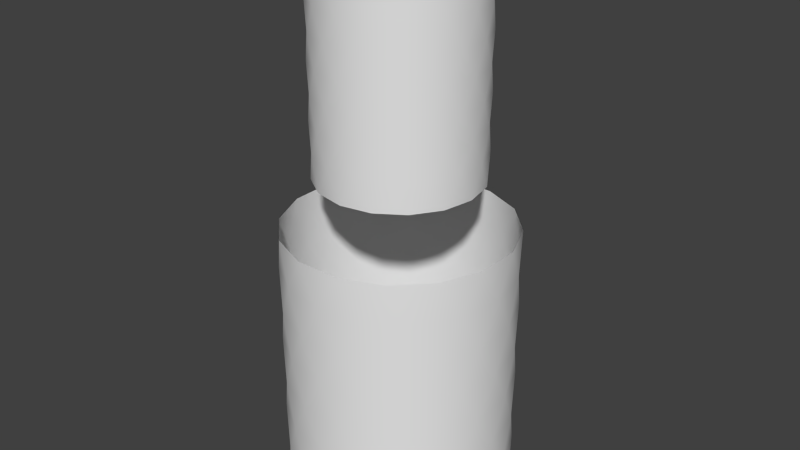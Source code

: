 # Source: splitMesh.blend  (saved by Blender 2.60.0; exported with 4.5.12 LTS)
import bpy
from mathutils import Matrix  # noqa: F401  (used for matrix-valued properties, if any)

bpy.ops.wm.read_factory_settings(use_empty=True)
scene = bpy.context.scene
scene.name = 'Scene'

# ---- collections
col_collection_1 = bpy.data.collections.new('Collection 1'); scene.collection.children.link(col_collection_1)

# ---- world
world_world = bpy.data.worlds.new('World'); scene.world = world_world
world_world.color = (0.05088, 0.05088, 0.05088)
world_world.use_sun_shadow = False
world_world.sun_shadow_jitter_overblur = 0.0
world_world.cycles.sampling_method = 'MANUAL'
world_world.cycles.sample_map_resolution = 256

# ---- meshes
me_circle_001 = bpy.data.meshes.new('Circle.001')
me_circle_001.from_pydata([(-0.1951, 0.9808, 0.3445), (0.5556, 0.8315, 0.3445), (0.8315, -0.5556, 0.3445), (0.1951, -0.9808, 0.3445), (-0.5556, 0.8315, 0.3445), (0.0, 1.0, 0.0), (0.3827, 0.9239, 0.0), (0.7071, 0.7071, 0.0), (0.9239, 0.3827, 0.0), (1.0, -4.371e-08, 0.0), (0.9239, -0.3827, 0.0), (0.7071, -0.7071, 0.0), (0.3827, -0.9239, 0.0), (1.51e-07, -1.0, 0.0), (-0.3827, -0.9239, 0.0), (-0.7071, -0.7071, 0.0), (-0.9239, -0.3827, 0.0), (-1.0, 1.192e-08, 0.0), (-0.9239, 0.3827, 0.0), (-0.7071, 0.7071, 0.0), (-0.3827, 0.9239, 0.0), (-0.8315, 0.5556, 0.3445), (-0.9808, 0.1951, 0.3445), (-0.9808, -0.1951, 0.3445), (-0.8315, -0.5556, 0.3445), (-0.5556, -0.8315, 0.3445), (-0.1951, -0.9808, 0.3445), (0.5556, -0.8315, 0.3445), (0.9808, -0.1951, 0.3445), (0.9808, 0.1951, 0.3445), (0.8315, 0.5556, 0.3445), (0.1951, 0.9808, 0.3445), (0.7071, 0.7071, 0.6891), (0.3827, 0.9239, 0.6891), (-0.3827, 0.9239, 0.6891), (-0.3827, 0.9239, 1.378), (-2.384e-07, 1.0, 1.378), (0.3827, 0.9239, 1.378), (0.7071, 0.7071, 1.378), (0.9239, 0.3827, 1.378), (-0.3827, -0.9239, 1.378), (-0.9239, 0.3827, 1.378), (-0.7071, 0.7071, 1.378), (0.1951, 0.9808, 1.034), (0.8315, 0.5556, 1.034), (0.9808, 0.1951, 1.034), (0.9808, -0.1951, 1.034), (0.5556, -0.8315, 1.034), (-0.1951, -0.9808, 1.034), (-0.5556, -0.8315, 1.034), (-0.8315, -0.5556, 1.034), (-0.9808, -0.1951, 1.034), (-0.9808, 0.1951, 1.034), (-0.8315, 0.5556, 1.034), (-0.7071, 0.7071, 0.6891), (-0.9239, 0.3827, 0.6891), (-1.0, 5.96e-08, 0.6891), (-0.9239, -0.3827, 0.6891), (-0.7071, -0.7071, 0.6891), (-0.3827, -0.9239, 0.6891), (3.179e-08, -1.0, 0.6891), (0.3827, -0.9239, 0.6891), (0.7071, -0.7071, 0.6891), (0.9239, -0.3827, 0.6891), (1.0, 2.98e-08, 0.6891), (0.9239, 0.3827, 0.6891), (-1.192e-07, 1.0, 0.6891), (-0.5556, 0.8315, 1.034), (0.1951, -0.9808, 1.034), (0.8315, -0.5556, 1.034), (0.5556, 0.8315, 1.034), (-0.1951, 0.9808, 1.034), (-0.1951, 0.9808, 2.412), (0.5556, 0.8315, 2.412), (0.8315, -0.5556, 2.412), (0.1951, -0.9808, 2.412), (-0.5556, 0.8315, 2.412), (-2.98e-07, 1.0, 2.067), (0.9239, 0.3827, 2.067), (1.0, 1.788e-07, 2.067), (0.9239, -0.3827, 2.067), (0.7071, -0.7071, 2.067), (0.3827, -0.9239, 2.067), (-1.47e-07, -1.0, 2.067), (-0.3827, -0.9239, 2.067), (-0.7071, -0.7071, 2.067), (-0.9239, -0.3827, 2.067), (-1.0, 2.086e-07, 2.067), (-0.9239, 0.3827, 2.067), (-0.7071, 0.7071, 2.067), (-0.8315, 0.5556, 2.412), (-0.9808, 0.1951, 2.412), (-0.9808, -0.1951, 2.412), (-0.8315, -0.5556, 2.412), (-0.5556, -0.8315, 2.412), (-0.1951, -0.9808, 2.412), (0.5556, -0.8315, 2.412), (0.9808, -0.1951, 2.412), (0.9808, 0.1951, 2.412), (0.8315, 0.5556, 2.412), (0.1951, 0.9808, 2.412), (-0.7113, 2.625e-07, 2.848), (-0.6572, -0.2722, 2.848), (-0.2722, -0.6572, 2.848), (0.7113, 3.049e-07, 2.848), (0.6572, 0.2722, 2.848), (0.503, 0.503, 2.848), (0.2722, 0.6572, 2.848), (-4.289e-07, 0.7113, 2.848), (-0.2722, 0.6572, 2.848), (-0.3827, 0.9239, 2.067), (0.3827, 0.9239, 2.067), (0.7071, 0.7071, 2.067), (0.1951, 0.9808, 1.723), (0.8315, 0.5556, 1.723), (0.9808, 0.1951, 1.723), (0.9808, -0.1951, 1.723), (0.5556, -0.8315, 1.723), (-0.1951, -0.9808, 1.723), (-0.5556, -0.8315, 1.723), (-0.8315, -0.5556, 1.723), (-0.9808, -0.1951, 1.723), (-0.9808, 0.1951, 1.723), (-0.8315, 0.5556, 1.723), (-1.0, 1.639e-07, 1.378), (-0.9239, -0.3827, 1.378), (-0.7071, -0.7071, 1.378), (-2.782e-08, -1.0, 1.378), (0.3827, -0.9239, 1.378), (0.7071, -0.7071, 1.378), (0.9239, -0.3827, 1.378), (1.0, 1.043e-07, 1.378), (-0.5556, 0.8315, 1.723), (0.1951, -0.9808, 1.723), (0.8315, -0.5556, 1.723), (0.5556, 0.8315, 1.723), (-0.1951, 0.9808, 1.723), (-0.1388, 0.6976, 4.073), (0.3952, 0.5914, 4.073), (0.5914, -0.3952, 4.073), (0.1388, -0.6976, 4.073), (-0.3952, 0.5914, 4.073), (0.7113, 4.003e-07, 3.828), (0.6572, -0.2722, 3.828), (0.503, -0.503, 3.828), (0.2722, -0.6572, 3.828), (-4.063e-07, -0.7113, 3.828), (-0.503, -0.503, 3.828), (-0.6572, -0.2722, 3.828), (-0.7113, 4.427e-07, 3.828), (-0.5914, 0.3952, 4.073), (-0.6976, 0.1388, 4.073), (-0.6976, -0.1388, 4.073), (-0.5914, -0.3952, 4.073), (-0.3952, -0.5914, 4.073), (-0.1388, -0.6976, 4.073), (0.3952, -0.5914, 4.073), (0.6976, -0.1388, 4.073), (0.6976, 0.1388, 4.073), (0.5914, 0.3952, 4.073), (0.1388, 0.6976, 4.073), (0.503, 0.503, 4.318), (0.2722, 0.6572, 4.318), (-0.2722, 0.6572, 4.318), (-0.2722, 0.6572, 4.808), (-6.833e-07, 0.7113, 4.808), (0.2722, 0.6572, 4.808), (0.503, 0.503, 4.808), (0.6572, 0.2722, 4.808), (0.7113, 5.169e-07, 4.808), (0.6572, -0.2722, 4.808), (0.503, -0.503, 4.808), (0.2722, -0.6572, 4.808), (-3.017e-07, -0.7113, 4.808), (-0.2722, -0.6572, 4.808), (-0.503, -0.503, 4.808), (-0.6572, -0.2722, 4.808), (-0.7113, 4.745e-07, 4.808), (-0.6572, 0.2722, 4.808), (-0.503, 0.503, 4.808), (0.1388, 0.6976, 4.563), (0.5914, 0.3952, 4.563), (0.6976, 0.1388, 4.563), (0.6976, -0.1388, 4.563), (0.3952, -0.5914, 4.563), (-0.1388, -0.6976, 4.563), (-0.3952, -0.5914, 4.563), (-0.5914, -0.3952, 4.563), (-0.6976, -0.1388, 4.563), (-0.6976, 0.1388, 4.563), (-0.5914, 0.3952, 4.563), (-0.503, 0.503, 4.318), (-0.6572, 0.2722, 4.318), (-0.7113, 4.745e-07, 4.318), (-0.6572, -0.2722, 4.318), (-0.503, -0.503, 4.318), (-0.2722, -0.6572, 4.318), (-4.911e-07, -0.7113, 4.318), (0.2722, -0.6572, 4.318), (0.503, -0.503, 4.318), (0.6572, -0.2722, 4.318), (0.7113, 4.533e-07, 4.318), (0.6572, 0.2722, 4.318), (-5.985e-07, 0.7113, 4.318), (-0.3952, 0.5914, 4.563), (0.1388, -0.6976, 4.563), (0.5914, -0.3952, 4.563), (0.3952, 0.5914, 4.563), (-0.1388, 0.6976, 4.563), (-0.1388, 0.6976, 3.583), (0.3952, 0.5914, 3.583), (0.5914, -0.3952, 3.583), (0.1388, -0.6976, 3.583), (-0.3952, 0.5914, 3.583), (-4.713e-07, 0.7113, 3.338), (0.6572, 0.2722, 3.338), (0.7113, 3.473e-07, 3.338), (0.6572, -0.2722, 3.338), (0.503, -0.503, 3.338), (0.2722, -0.6572, 3.338), (-3.639e-07, -0.7113, 3.338), (-0.2722, -0.6572, 3.338), (-0.503, -0.503, 3.338), (-0.6572, -0.2722, 3.338), (-0.7113, 3.685e-07, 3.338), (-0.6572, 0.2722, 3.338), (-0.503, 0.503, 3.338), (-0.5914, 0.3952, 3.583), (-0.6976, 0.1388, 3.583), (-0.6976, -0.1388, 3.583), (-0.5914, -0.3952, 3.583), (-0.3952, -0.5914, 3.583), (-0.1388, -0.6976, 3.583), (0.3952, -0.5914, 3.583), (0.6976, -0.1388, 3.583), (0.6976, 0.1388, 3.583), (0.5914, 0.3952, 3.583), (0.1388, 0.6976, 3.583), (-0.503, 0.503, 3.828), (-0.6572, 0.2722, 3.828), (-0.2722, -0.6572, 3.828), (0.6572, 0.2722, 3.828), (0.503, 0.503, 3.828), (0.2722, 0.6572, 3.828), (-5.561e-07, 0.7113, 3.828), (-0.2722, 0.6572, 3.828), (-0.2722, 0.6572, 3.338), (0.2722, 0.6572, 3.338), (0.503, 0.503, 3.338), (0.1388, 0.6976, 3.093), (0.5914, 0.3952, 3.093), (0.6976, 0.1388, 3.093), (0.6976, -0.1388, 3.093), (0.3952, -0.5914, 3.093), (-0.1388, -0.6976, 3.093), (-0.3952, -0.5914, 3.093), (-0.5914, -0.3952, 3.093), (-0.6976, -0.1388, 3.093), (-0.6976, 0.1388, 3.093), (-0.5914, 0.3952, 3.093), (-0.503, 0.503, 2.848), (-0.6572, 0.2722, 2.848), (-0.503, -0.503, 2.848), (-2.791e-07, -0.7113, 2.848), (0.2722, -0.6572, 2.848), (0.503, -0.503, 2.848), (0.6572, -0.2722, 2.848), (-0.3952, 0.5914, 3.093), (0.1388, -0.6976, 3.093), (0.5914, -0.3952, 3.093), (0.3952, 0.5914, 3.093), (-0.1388, 0.6976, 3.093)], [], [(3, 26, 13), (26, 14, 13), (26, 25, 14), (25, 15, 14), (25, 24, 15), (24, 16, 15), (24, 23, 16), (23, 17, 16), (23, 22, 17), (22, 18, 17), (22, 21, 18), (21, 19, 18), (21, 4, 19), (4, 20, 19), (0, 20, 4), (0, 5, 20), (0, 31, 5), (31, 6, 5), (31, 1, 6), (1, 7, 6), (1, 30, 7), (30, 8, 7), (30, 29, 8), (29, 9, 8), (29, 28, 9), (28, 10, 9), (28, 2, 10), (2, 11, 10), (2, 27, 11), (27, 12, 11), (27, 3, 12), (3, 13, 12), (61, 3, 27), (62, 61, 27), (62, 27, 2), (63, 62, 2), (63, 2, 28), (64, 63, 28), (64, 28, 29), (65, 64, 29), (65, 29, 30), (32, 65, 30), (32, 30, 1), (33, 32, 1), (33, 1, 31), (66, 33, 31), (31, 0, 66), (66, 0, 34), (34, 0, 4), (34, 4, 54), (54, 4, 21), (55, 54, 21), (55, 21, 22), (56, 55, 22), (56, 22, 23), (57, 56, 23), (57, 23, 24), (58, 57, 24), (58, 24, 25), (59, 58, 25), (59, 25, 26), (60, 59, 26), (60, 26, 3), (61, 60, 3), (128, 127, 68), (127, 48, 68), (127, 40, 48), (40, 49, 48), (40, 126, 49), (126, 50, 49), (126, 125, 50), (125, 51, 50), (125, 124, 51), (124, 52, 51), (124, 41, 52), (41, 53, 52), (41, 42, 53), (42, 67, 53), (35, 67, 42), (35, 71, 67), (36, 71, 35), (43, 71, 36), (36, 37, 43), (37, 70, 43), (37, 38, 70), (38, 44, 70), (38, 39, 44), (39, 45, 44), (39, 131, 45), (131, 46, 45), (131, 130, 46), (130, 69, 46), (130, 129, 69), (129, 47, 69), (129, 128, 47), (128, 68, 47), (68, 60, 61), (47, 68, 61), (47, 61, 62), (69, 47, 62), (69, 62, 63), (46, 69, 63), (46, 63, 64), (45, 46, 64), (45, 64, 65), (44, 45, 65), (44, 65, 32), (70, 44, 32), (70, 32, 33), (43, 70, 33), (43, 33, 66), (71, 43, 66), (71, 66, 34), (71, 34, 67), (67, 34, 54), (53, 67, 54), (53, 54, 55), (52, 53, 55), (52, 55, 56), (51, 52, 56), (51, 56, 57), (50, 51, 57), (50, 57, 58), (49, 50, 58), (49, 58, 59), (48, 49, 59), (48, 59, 60), (68, 48, 60), (75, 95, 83), (95, 84, 83), (95, 94, 84), (94, 85, 84), (94, 93, 85), (93, 86, 85), (93, 92, 86), (92, 87, 86), (92, 91, 87), (91, 88, 87), (91, 90, 88), (90, 89, 88), (90, 76, 89), (76, 110, 89), (72, 110, 76), (72, 77, 110), (72, 100, 77), (100, 111, 77), (100, 73, 111), (73, 112, 111), (73, 99, 112), (99, 78, 112), (99, 98, 78), (98, 79, 78), (98, 97, 79), (97, 80, 79), (97, 74, 80), (74, 81, 80), (74, 96, 81), (96, 82, 81), (96, 75, 82), (75, 83, 82), (82, 83, 133), (83, 118, 133), (83, 84, 118), (84, 119, 118), (84, 85, 119), (85, 120, 119), (85, 86, 120), (86, 121, 120), (86, 87, 121), (87, 122, 121), (87, 88, 122), (88, 123, 122), (88, 89, 123), (89, 132, 123), (110, 132, 89), (110, 136, 132), (77, 136, 110), (113, 136, 77), (77, 111, 113), (111, 135, 113), (111, 112, 135), (112, 114, 135), (112, 78, 114), (78, 115, 114), (78, 79, 115), (79, 116, 115), (79, 80, 116), (80, 134, 116), (80, 81, 134), (81, 117, 134), (81, 82, 117), (82, 133, 117), (133, 127, 128), (117, 133, 128), (117, 128, 129), (134, 117, 129), (134, 129, 130), (116, 134, 130), (116, 130, 131), (115, 116, 131), (115, 131, 39), (114, 115, 39), (114, 39, 38), (135, 114, 38), (135, 38, 37), (113, 135, 37), (113, 37, 36), (136, 113, 36), (136, 36, 35), (136, 35, 132), (132, 35, 42), (123, 132, 42), (123, 42, 41), (122, 123, 41), (122, 41, 124), (121, 122, 124), (121, 124, 125), (120, 121, 125), (120, 125, 126), (119, 120, 126), (119, 126, 40), (118, 119, 40), (118, 40, 127), (133, 118, 127), (140, 155, 146), (155, 240, 146), (155, 154, 240), (154, 147, 240), (154, 153, 147), (153, 148, 147), (153, 152, 148), (152, 149, 148), (152, 151, 149), (151, 239, 149), (151, 150, 239), (150, 238, 239), (150, 141, 238), (141, 245, 238), (137, 245, 141), (137, 244, 245), (137, 160, 244), (160, 243, 244), (160, 138, 243), (138, 242, 243), (138, 159, 242), (159, 241, 242), (159, 158, 241), (158, 142, 241), (158, 157, 142), (157, 143, 142), (157, 139, 143), (139, 144, 143), (139, 156, 144), (156, 145, 144), (156, 140, 145), (140, 146, 145), (198, 140, 156), (199, 198, 156), (199, 156, 139), (200, 199, 139), (200, 139, 157), (201, 200, 157), (201, 157, 158), (202, 201, 158), (202, 158, 159), (161, 202, 159), (161, 159, 138), (162, 161, 138), (162, 138, 160), (203, 162, 160), (160, 137, 203), (203, 137, 163), (163, 137, 141), (163, 141, 191), (191, 141, 150), (192, 191, 150), (192, 150, 151), (193, 192, 151), (193, 151, 152), (194, 193, 152), (194, 152, 153), (195, 194, 153), (195, 153, 154), (196, 195, 154), (196, 154, 155), (197, 196, 155), (197, 155, 140), (198, 197, 140), (172, 173, 205), (173, 185, 205), (173, 174, 185), (174, 186, 185), (174, 175, 186), (175, 187, 186), (175, 176, 187), (176, 188, 187), (176, 177, 188), (177, 189, 188), (177, 178, 189), (178, 190, 189), (178, 179, 190), (179, 204, 190), (164, 204, 179), (164, 208, 204), (165, 208, 164), (180, 208, 165), (165, 166, 180), (166, 207, 180), (166, 167, 207), (167, 181, 207), (167, 168, 181), (168, 182, 181), (168, 169, 182), (169, 183, 182), (169, 170, 183), (170, 206, 183), (170, 171, 206), (171, 184, 206), (171, 172, 184), (172, 205, 184), (205, 197, 198), (184, 205, 198), (184, 198, 199), (206, 184, 199), (206, 199, 200), (183, 206, 200), (183, 200, 201), (182, 183, 201), (182, 201, 202), (181, 182, 202), (181, 202, 161), (207, 181, 161), (207, 161, 162), (180, 207, 162), (180, 162, 203), (208, 180, 203), (208, 203, 163), (208, 163, 204), (204, 163, 191), (190, 204, 191), (190, 191, 192), (189, 190, 192), (189, 192, 193), (188, 189, 193), (188, 193, 194), (187, 188, 194), (187, 194, 195), (186, 187, 195), (186, 195, 196), (185, 186, 196), (185, 196, 197), (205, 185, 197), (212, 232, 220), (232, 221, 220), (232, 231, 221), (231, 222, 221), (231, 230, 222), (230, 223, 222), (230, 229, 223), (229, 224, 223), (229, 228, 224), (228, 225, 224), (228, 227, 225), (227, 226, 225), (227, 213, 226), (213, 246, 226), (209, 246, 213), (209, 214, 246), (209, 237, 214), (237, 247, 214), (237, 210, 247), (210, 248, 247), (210, 236, 248), (236, 215, 248), (236, 235, 215), (235, 216, 215), (235, 234, 216), (234, 217, 216), (234, 211, 217), (211, 218, 217), (211, 233, 218), (233, 219, 218), (233, 212, 219), (212, 220, 219), (145, 212, 233), (144, 145, 233), (144, 233, 211), (143, 144, 211), (143, 211, 234), (142, 143, 234), (142, 234, 235), (241, 142, 235), (241, 235, 236), (242, 241, 236), (242, 236, 210), (243, 242, 210), (243, 210, 237), (244, 243, 237), (237, 209, 244), (244, 209, 245), (245, 209, 213), (245, 213, 238), (238, 213, 227), (239, 238, 227), (239, 227, 228), (149, 239, 228), (149, 228, 229), (148, 149, 229), (148, 229, 230), (147, 148, 230), (147, 230, 231), (240, 147, 231), (240, 231, 232), (146, 240, 232), (146, 232, 212), (145, 146, 212), (219, 220, 268), (220, 254, 268), (220, 221, 254), (221, 255, 254), (221, 222, 255), (222, 256, 255), (222, 223, 256), (223, 257, 256), (223, 224, 257), (224, 258, 257), (224, 225, 258), (225, 259, 258), (225, 226, 259), (226, 267, 259), (246, 267, 226), (246, 271, 267), (214, 271, 246), (249, 271, 214), (214, 247, 249), (247, 270, 249), (247, 248, 270), (248, 250, 270), (248, 215, 250), (215, 251, 250), (215, 216, 251), (216, 252, 251), (216, 217, 252), (217, 269, 252), (217, 218, 269), (218, 253, 269), (218, 219, 253), (219, 268, 253), (268, 263, 264), (253, 268, 264), (253, 264, 265), (269, 253, 265), (269, 265, 266), (252, 269, 266), (252, 266, 104), (251, 252, 104), (251, 104, 105), (250, 251, 105), (250, 105, 106), (270, 250, 106), (270, 106, 107), (249, 270, 107), (249, 107, 108), (271, 249, 108), (271, 108, 109), (271, 109, 267), (267, 109, 260), (259, 267, 260), (259, 260, 261), (258, 259, 261), (258, 261, 101), (257, 258, 101), (257, 101, 102), (256, 257, 102), (256, 102, 262), (255, 256, 262), (255, 262, 103), (254, 255, 103), (254, 103, 263), (268, 254, 263)])
me_circle_001.polygons.foreach_set('use_smooth', [True] * 480)
me_circle_001.use_remesh_preserve_volume = False
me_circle_001.use_remesh_preserve_attributes = False
me_circle_001.use_mirror_vertex_groups = False
me_circle_001.update()

# ---- objects
ob_circle_001 = bpy.data.objects.new('Circle.001', me_circle_001)

# ---- transforms, parenting, visibility, modifiers, constraints
ob_circle_001.location = (0.0, 0.0, 0.0)
ob_circle_001.lineart.crease_threshold = 0.0

# ---- collection membership
col_collection_1.objects.link(ob_circle_001)

# ---- scene / render settings (as saved in the file)
scene.frame_start = 1; scene.frame_end = 250; scene.frame_set(0)
scene.render.engine = 'BLENDER_EEVEE_NEXT'
scene.render.image_settings.color_mode = 'RGB'
scene.render.image_settings.compression = 90
scene.render.resolution_percentage = 50
scene.render.dither_intensity = 0.0
scene.render.bake_margin = 2
scene.render.bake_bias = 0.0
scene.cycles.use_denoising = False
scene.cycles.samples = 10
scene.cycles.sampling_pattern = 'TABULATED_SOBOL'
scene.cycles.light_sampling_threshold = 0.0
scene.cycles.use_adaptive_sampling = False
scene.cycles.use_light_tree = False
scene.cycles.blur_glossy = 0.0
scene.cycles.volume_bounces = 1
scene.cycles.pixel_filter_type = 'GAUSSIAN'
scene.cycles.sample_clamp_indirect = 0.0
scene.view_settings.view_transform = 'Standard'
bpy.context.view_layer.update()

# ---- added for rendering (the .blend has no active camera and no usable light): camera, sun
cam_auto = bpy.data.cameras.new('AutoCamera')
cam_auto.lens = 50.0
cam_auto.sensor_width = 36.0
cam_auto.clip_end = 1000.0
ob_auto_camera = bpy.data.objects.new('AutoCamera', cam_auto)
scene.collection.objects.link(ob_auto_camera)
ob_auto_camera.location = (5.1614, -6.19369, 6.53329)
ob_auto_camera.rotation_euler = (1.09748, -7.21219e-08, 0.694738)
scene.camera = ob_auto_camera
light_auto_sun = bpy.data.lights.new('AutoSun', 'SUN')
light_auto_sun.energy = 3.0
light_auto_sun.angle = 0.0523599
ob_auto_sun = bpy.data.objects.new('AutoSun', light_auto_sun)
scene.collection.objects.link(ob_auto_sun)
ob_auto_sun.rotation_euler = (0.872665, 0.174533, 0.523599)
bpy.context.view_layer.update()
